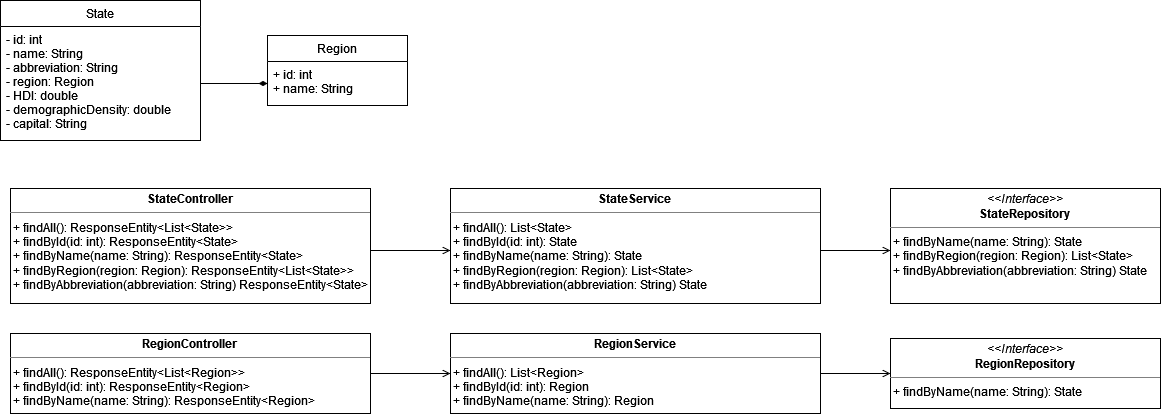

The diagram above was exported from draw.io. Its source (the exported page's mxGraphModel, read from the mxfile embedded in the PNG):
<mxGraphModel dx="2858" dy="1114" grid="1" gridSize="10" guides="1" tooltips="1" connect="1" arrows="1" fold="1" page="1" pageScale="1" pageWidth="827" pageHeight="1169" math="0" shadow="0">
  <root>
    <mxCell id="0" />
    <mxCell id="1" parent="0" />
    <mxCell id="7K--akz_z5i4pRygwboF-18" style="edgeStyle=orthogonalEdgeStyle;rounded=0;orthogonalLoop=1;jettySize=auto;html=1;entryX=0;entryY=0.302;entryDx=0;entryDy=0;entryPerimeter=0;strokeColor=none;endArrow=open;endFill=0;" edge="1" parent="1">
      <mxGeometry relative="1" as="geometry">
        <mxPoint x="-310" y="419.972" as="sourcePoint" />
        <mxPoint x="-230" y="419.972" as="targetPoint" />
      </mxGeometry>
    </mxCell>
    <mxCell id="7K--akz_z5i4pRygwboF-21" style="edgeStyle=orthogonalEdgeStyle;rounded=0;orthogonalLoop=1;jettySize=auto;html=1;entryX=0;entryY=0.5;entryDx=0;entryDy=0;endArrow=open;endFill=0;" edge="1" parent="1">
      <mxGeometry relative="1" as="geometry">
        <mxPoint x="-310" y="437" as="sourcePoint" />
        <mxPoint x="-230" y="437" as="targetPoint" />
      </mxGeometry>
    </mxCell>
    <mxCell id="7K--akz_z5i4pRygwboF-27" value="State" style="swimlane;fontStyle=0;childLayout=stackLayout;horizontal=1;startSize=26;fillColor=none;horizontalStack=0;resizeParent=1;resizeParentMax=0;resizeLast=0;collapsible=1;marginBottom=0;" vertex="1" parent="1">
      <mxGeometry x="-680" y="187" width="200" height="140" as="geometry" />
    </mxCell>
    <mxCell id="7K--akz_z5i4pRygwboF-28" value="- id: int&#10;- name: String&#10;- abbreviation: String&#10;- region: Region&#10;- HDI: double&#10;- demographicDensity: double&#10;- capital: String&#10;&#10;&#10;&#10;&#10;&#10;&#10;&#10;" style="text;strokeColor=none;fillColor=none;align=left;verticalAlign=top;spacingLeft=4;spacingRight=4;overflow=hidden;rotatable=0;points=[[0,0.5],[1,0.5]];portConstraint=eastwest;" vertex="1" parent="7K--akz_z5i4pRygwboF-27">
      <mxGeometry y="26" width="200" height="114" as="geometry" />
    </mxCell>
    <mxCell id="7K--akz_z5i4pRygwboF-31" value="Region" style="swimlane;fontStyle=0;childLayout=stackLayout;horizontal=1;startSize=26;fillColor=none;horizontalStack=0;resizeParent=1;resizeParentMax=0;resizeLast=0;collapsible=1;marginBottom=0;" vertex="1" parent="1">
      <mxGeometry x="-413" y="222" width="140" height="70" as="geometry" />
    </mxCell>
    <mxCell id="7K--akz_z5i4pRygwboF-33" value="+ id: int&#10;+ name: String&#10;&#10;&#10;" style="text;strokeColor=none;fillColor=none;align=left;verticalAlign=top;spacingLeft=4;spacingRight=4;overflow=hidden;rotatable=0;points=[[0,0.5],[1,0.5]];portConstraint=eastwest;" vertex="1" parent="7K--akz_z5i4pRygwboF-31">
      <mxGeometry y="26" width="140" height="44" as="geometry" />
    </mxCell>
    <mxCell id="7K--akz_z5i4pRygwboF-35" style="edgeStyle=orthogonalEdgeStyle;rounded=0;orthogonalLoop=1;jettySize=auto;html=1;entryX=1;entryY=0.5;entryDx=0;entryDy=0;startArrow=diamondThin;startFill=1;endArrow=none;endFill=0;" edge="1" parent="1" source="7K--akz_z5i4pRygwboF-33" target="7K--akz_z5i4pRygwboF-28">
      <mxGeometry relative="1" as="geometry" />
    </mxCell>
    <mxCell id="7K--akz_z5i4pRygwboF-40" style="edgeStyle=orthogonalEdgeStyle;rounded=0;orthogonalLoop=1;jettySize=auto;html=1;entryX=0;entryY=0.5;entryDx=0;entryDy=0;startArrow=none;startFill=0;endArrow=open;endFill=0;" edge="1" parent="1">
      <mxGeometry relative="1" as="geometry">
        <mxPoint x="140" y="437" as="sourcePoint" />
        <mxPoint x="210" y="437" as="targetPoint" />
      </mxGeometry>
    </mxCell>
    <mxCell id="7K--akz_z5i4pRygwboF-44" value="&lt;p style=&quot;margin: 0px ; margin-top: 4px ; text-align: center&quot;&gt;&lt;i&gt;&amp;lt;&amp;lt;Interface&amp;gt;&amp;gt;&lt;/i&gt;&lt;br&gt;&lt;b&gt;StateRepository&lt;/b&gt;&lt;br&gt;&lt;/p&gt;&lt;hr size=&quot;1&quot;&gt;&lt;div style=&quot;height: 2px&quot;&gt;&amp;nbsp;+ findByName(name: String): State&lt;br&gt;&amp;nbsp;+ findByRegion(region: Region): List&amp;lt;State&amp;gt;&lt;br&gt;&amp;nbsp;+ findByAbbreviation(abbreviation: String) State&lt;/div&gt;" style="verticalAlign=top;align=left;overflow=fill;fontSize=12;fontFamily=Helvetica;html=1;" vertex="1" parent="1">
      <mxGeometry x="210" y="375" width="270" height="115" as="geometry" />
    </mxCell>
    <mxCell id="7K--akz_z5i4pRygwboF-47" value="&lt;p style=&quot;margin: 0px ; margin-top: 4px ; text-align: center&quot;&gt;&lt;b&gt;StateService&lt;/b&gt;&lt;br&gt;&lt;/p&gt;&lt;hr size=&quot;1&quot;&gt;&lt;div style=&quot;height: 2px&quot;&gt;&amp;nbsp;+ findAll(): List&amp;lt;State&amp;gt;&lt;br&gt;&amp;nbsp;+ findById(id: int): State&lt;br&gt;&amp;nbsp;+ findByName(name: String): State&lt;br&gt;&amp;nbsp;+ findByRegion(region: Region): List&amp;lt;State&amp;gt;&lt;br&gt;&amp;nbsp;+ findByAbbreviation(abbreviation: String) State&lt;div&gt;&lt;br&gt;&lt;/div&gt;&lt;div&gt;&lt;br&gt;&lt;/div&gt;&lt;div&gt;&lt;br&gt;&lt;br&gt;&lt;/div&gt;&lt;/div&gt;" style="verticalAlign=top;align=left;overflow=fill;fontSize=12;fontFamily=Helvetica;html=1;fontColor=#000000;" vertex="1" parent="1">
      <mxGeometry x="-230" y="375" width="370" height="115" as="geometry" />
    </mxCell>
    <mxCell id="7K--akz_z5i4pRygwboF-49" value="&lt;p style=&quot;margin: 0px ; margin-top: 4px ; text-align: center&quot;&gt;&lt;b&gt;StateController&lt;/b&gt;&lt;br&gt;&lt;/p&gt;&lt;hr size=&quot;1&quot;&gt;&lt;div style=&quot;height: 2px&quot;&gt;&amp;nbsp;+ findAll(): ResponseEntity&amp;lt;List&amp;lt;State&amp;gt;&amp;gt;&lt;br&gt;&amp;nbsp;+ findById(id: int): ResponseEntity&amp;lt;State&amp;gt;&lt;br&gt;&amp;nbsp;+ findByName(name: String): ResponseEntity&amp;lt;State&amp;gt;&lt;br&gt;&amp;nbsp;+ findByRegion(region: Region): ResponseEntity&amp;lt;List&amp;lt;State&amp;gt;&amp;gt;&lt;br&gt;&amp;nbsp;+ findByAbbreviation(abbreviation: String) ResponseEntity&amp;lt;State&amp;gt;&lt;div&gt;&lt;br&gt;&lt;br&gt;&lt;/div&gt;&lt;/div&gt;" style="verticalAlign=top;align=left;overflow=fill;fontSize=12;fontFamily=Helvetica;html=1;fontColor=#000000;" vertex="1" parent="1">
      <mxGeometry x="-670" y="375" width="360" height="115" as="geometry" />
    </mxCell>
    <mxCell id="7K--akz_z5i4pRygwboF-53" style="edgeStyle=orthogonalEdgeStyle;rounded=0;orthogonalLoop=1;jettySize=auto;html=1;entryX=0;entryY=0.5;entryDx=0;entryDy=0;fontColor=#000000;startArrow=none;startFill=0;endArrow=open;endFill=0;" edge="1" parent="1" source="7K--akz_z5i4pRygwboF-50" target="7K--akz_z5i4pRygwboF-51">
      <mxGeometry relative="1" as="geometry" />
    </mxCell>
    <mxCell id="7K--akz_z5i4pRygwboF-50" value="&lt;p style=&quot;margin: 0px ; margin-top: 4px ; text-align: center&quot;&gt;&lt;b&gt;RegionController&lt;/b&gt;&lt;br&gt;&lt;/p&gt;&lt;hr size=&quot;1&quot;&gt;&lt;div style=&quot;height: 2px&quot;&gt;&amp;nbsp;+ findAll(): ResponseEntity&amp;lt;List&amp;lt;Region&amp;gt;&amp;gt;&lt;br&gt;&amp;nbsp;+ findById(id: int): ResponseEntity&amp;lt;Region&amp;gt;&lt;br&gt;&amp;nbsp;+ findByName(name: String): ResponseEntity&amp;lt;Region&amp;gt;&lt;br&gt;&lt;div&gt;&lt;br&gt;&lt;br&gt;&lt;/div&gt;&lt;/div&gt;" style="verticalAlign=top;align=left;overflow=fill;fontSize=12;fontFamily=Helvetica;html=1;fontColor=#000000;" vertex="1" parent="1">
      <mxGeometry x="-670" y="520" width="360" height="80" as="geometry" />
    </mxCell>
    <mxCell id="7K--akz_z5i4pRygwboF-54" style="edgeStyle=orthogonalEdgeStyle;rounded=0;orthogonalLoop=1;jettySize=auto;html=1;entryX=0;entryY=0.5;entryDx=0;entryDy=0;fontColor=#000000;startArrow=none;startFill=0;endArrow=open;endFill=0;" edge="1" parent="1" source="7K--akz_z5i4pRygwboF-51" target="7K--akz_z5i4pRygwboF-52">
      <mxGeometry relative="1" as="geometry" />
    </mxCell>
    <mxCell id="7K--akz_z5i4pRygwboF-51" value="&lt;p style=&quot;margin: 0px ; margin-top: 4px ; text-align: center&quot;&gt;&lt;b&gt;RegionService&lt;/b&gt;&lt;br&gt;&lt;/p&gt;&lt;hr size=&quot;1&quot;&gt;&lt;div style=&quot;height: 2px&quot;&gt;&amp;nbsp;+ findAll(): List&amp;lt;Region&amp;gt;&lt;br&gt;&amp;nbsp;+ findById(id: int): Region&lt;br&gt;&amp;nbsp;+ findByName(name: String): Region&lt;br&gt;&lt;div&gt;&lt;br&gt;&lt;/div&gt;&lt;div&gt;&lt;br&gt;&lt;/div&gt;&lt;div&gt;&lt;br&gt;&lt;br&gt;&lt;/div&gt;&lt;/div&gt;" style="verticalAlign=top;align=left;overflow=fill;fontSize=12;fontFamily=Helvetica;html=1;fontColor=#000000;" vertex="1" parent="1">
      <mxGeometry x="-230" y="520" width="370" height="80" as="geometry" />
    </mxCell>
    <mxCell id="7K--akz_z5i4pRygwboF-52" value="&lt;p style=&quot;margin: 0px ; margin-top: 4px ; text-align: center&quot;&gt;&lt;i&gt;&amp;lt;&amp;lt;Interface&amp;gt;&amp;gt;&lt;/i&gt;&lt;br&gt;&lt;b&gt;RegionRepository&lt;/b&gt;&lt;br&gt;&lt;/p&gt;&lt;hr size=&quot;1&quot;&gt;&lt;div style=&quot;height: 2px&quot;&gt;&amp;nbsp;+ findByName(name: String): State&lt;br&gt;&lt;/div&gt;" style="verticalAlign=top;align=left;overflow=fill;fontSize=12;fontFamily=Helvetica;html=1;" vertex="1" parent="1">
      <mxGeometry x="210" y="525" width="270" height="70" as="geometry" />
    </mxCell>
  </root>
</mxGraphModel>